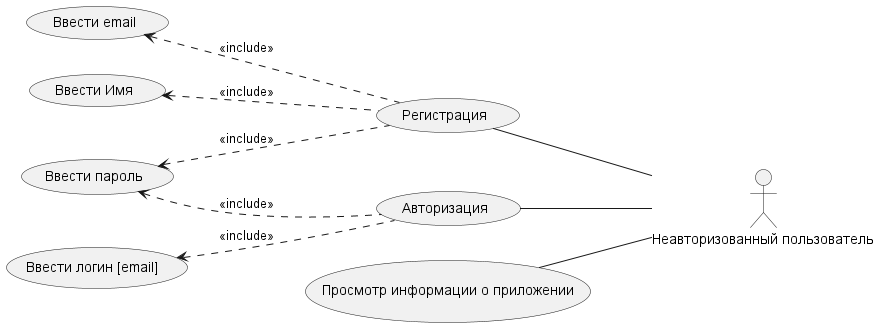

The diagram above was rendered by PlantUML. Its source (embedded in the PNG):
@startuml
actor "Неавторизованный пользователь" as nonAuthUser
usecase "Регистрация" as U_UC1
usecase "Авторизация" as U_UC2
usecase "Просмотр информации о приложении" as U_UC3

left to right direction

nonAuthUser -up- U_UC1
nonAuthUser -up- U_UC2
nonAuthUser -up- U_UC3


U_UC1 .up.> (Ввести Имя): <<include>>
U_UC1 .up.> (Ввести email): <<include>>
U_UC1 .up.> (Ввести пароль): <<include>>

U_UC2 .up.> (Ввести логин [email] ): <<include>>
U_UC2 .up.> (Ввести пароль): <<include>>

@enduml